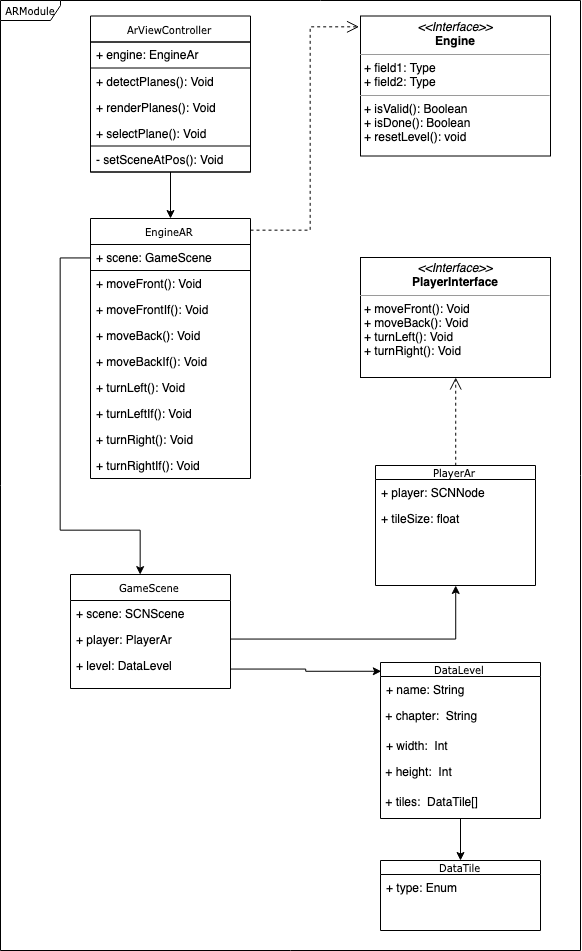

The diagram above was exported from draw.io. Its source (the exported page's mxGraphModel, read from the mxfile embedded in the PNG):
<mxGraphModel dx="1287" dy="887" grid="1" gridSize="10" guides="1" tooltips="1" connect="1" arrows="1" fold="1" page="1" pageScale="1" pageWidth="850" pageHeight="1100" background="#ffffff" math="0" shadow="0">
  <root>
    <mxCell id="0" />
    <mxCell id="1" parent="0" />
    <mxCell id="17acba5748e5396b-1" value="ARModule&lt;br&gt;" style="shape=umlFrame;whiteSpace=wrap;html=1;rounded=0;shadow=0;comic=0;labelBackgroundColor=none;strokeColor=#000000;strokeWidth=1;fillColor=#ffffff;fontFamily=Verdana;fontSize=10;fontColor=#000000;align=center;width=60;height=20;" parent="1" vertex="1">
      <mxGeometry x="260" y="20" width="580" height="950" as="geometry" />
    </mxCell>
    <mxCell id="17acba5748e5396b-20" value="PlayerAr" style="swimlane;html=1;fontStyle=0;childLayout=stackLayout;horizontal=1;startSize=14;fillColor=none;horizontalStack=0;resizeParent=1;resizeLast=0;collapsible=1;marginBottom=0;swimlaneFillColor=#ffffff;rounded=0;shadow=0;comic=0;labelBackgroundColor=none;strokeColor=#000000;strokeWidth=1;fontFamily=Verdana;fontSize=10;fontColor=#000000;align=center;" parent="1" vertex="1">
      <mxGeometry x="635" y="485" width="160" height="120" as="geometry" />
    </mxCell>
    <mxCell id="17acba5748e5396b-21" value="+ player: SCNNode" style="text;html=1;strokeColor=none;fillColor=none;align=left;verticalAlign=top;spacingLeft=4;spacingRight=4;whiteSpace=wrap;overflow=hidden;rotatable=0;points=[[0,0.5],[1,0.5]];portConstraint=eastwest;" parent="17acba5748e5396b-20" vertex="1">
      <mxGeometry y="14" width="160" height="26" as="geometry" />
    </mxCell>
    <mxCell id="17acba5748e5396b-24" value="+ tileSize: float" style="text;html=1;strokeColor=none;fillColor=none;align=left;verticalAlign=top;spacingLeft=4;spacingRight=4;whiteSpace=wrap;overflow=hidden;rotatable=0;points=[[0,0.5],[1,0.5]];portConstraint=eastwest;" parent="17acba5748e5396b-20" vertex="1">
      <mxGeometry y="40" width="160" height="26" as="geometry" />
    </mxCell>
    <mxCell id="17acba5748e5396b-30" value="GameScene" style="swimlane;html=1;fontStyle=0;childLayout=stackLayout;horizontal=1;startSize=26;fillColor=none;horizontalStack=0;resizeParent=1;resizeLast=0;collapsible=1;marginBottom=0;swimlaneFillColor=#ffffff;rounded=0;shadow=0;comic=0;labelBackgroundColor=none;strokeColor=#000000;strokeWidth=1;fontFamily=Verdana;fontSize=10;fontColor=#000000;align=center;" parent="1" vertex="1">
      <mxGeometry x="330" y="594" width="160" height="114" as="geometry" />
    </mxCell>
    <mxCell id="17acba5748e5396b-31" value="+ scene: SCNScene" style="text;html=1;strokeColor=none;fillColor=none;align=left;verticalAlign=top;spacingLeft=4;spacingRight=4;whiteSpace=wrap;overflow=hidden;rotatable=0;points=[[0,0.5],[1,0.5]];portConstraint=eastwest;" parent="17acba5748e5396b-30" vertex="1">
      <mxGeometry y="26" width="160" height="26" as="geometry" />
    </mxCell>
    <mxCell id="17acba5748e5396b-32" value="+ player: PlayerAr" style="text;html=1;strokeColor=none;fillColor=none;align=left;verticalAlign=top;spacingLeft=4;spacingRight=4;whiteSpace=wrap;overflow=hidden;rotatable=0;points=[[0,0.5],[1,0.5]];portConstraint=eastwest;" parent="17acba5748e5396b-30" vertex="1">
      <mxGeometry y="52" width="160" height="26" as="geometry" />
    </mxCell>
    <mxCell id="17acba5748e5396b-33" value="+ level: DataLevel&lt;br&gt;&lt;br&gt;" style="text;html=1;strokeColor=none;fillColor=none;align=left;verticalAlign=top;spacingLeft=4;spacingRight=4;whiteSpace=wrap;overflow=hidden;rotatable=0;points=[[0,0.5],[1,0.5]];portConstraint=eastwest;" parent="17acba5748e5396b-30" vertex="1">
      <mxGeometry y="78" width="160" height="32" as="geometry" />
    </mxCell>
    <mxCell id="5d2195bd80daf111-5" value="EngineAR&lt;br&gt;" style="swimlane;html=1;fontStyle=0;childLayout=stackLayout;horizontal=1;startSize=26;fillColor=none;horizontalStack=0;resizeParent=1;resizeLast=0;collapsible=1;marginBottom=0;swimlaneFillColor=#ffffff;rounded=0;shadow=0;comic=0;labelBackgroundColor=none;strokeColor=#000000;strokeWidth=1;fontFamily=Verdana;fontSize=10;fontColor=#000000;align=center;" parent="1" vertex="1">
      <mxGeometry x="350" y="238" width="160" height="260" as="geometry" />
    </mxCell>
    <mxCell id="5d2195bd80daf111-6" value="+ scene: GameScene" style="text;html=1;strokeColor=#000000;fillColor=none;align=left;verticalAlign=top;spacingLeft=4;spacingRight=4;whiteSpace=wrap;overflow=hidden;rotatable=0;points=[[0,0.5],[1,0.5]];portConstraint=eastwest;" parent="5d2195bd80daf111-5" vertex="1">
      <mxGeometry y="26" width="160" height="26" as="geometry" />
    </mxCell>
    <mxCell id="wMFDdLYVddJZVOQX3PAF-22" value="+ moveFront(): Void&lt;br&gt;&lt;br&gt;" style="text;html=1;strokeColor=none;fillColor=none;align=left;verticalAlign=top;spacingLeft=4;spacingRight=4;whiteSpace=wrap;overflow=hidden;rotatable=0;points=[[0,0.5],[1,0.5]];portConstraint=eastwest;" vertex="1" parent="5d2195bd80daf111-5">
      <mxGeometry y="52" width="160" height="26" as="geometry" />
    </mxCell>
    <mxCell id="wMFDdLYVddJZVOQX3PAF-23" value="+ moveFrontIf(): Void&lt;br&gt;&lt;br&gt;" style="text;html=1;strokeColor=none;fillColor=none;align=left;verticalAlign=top;spacingLeft=4;spacingRight=4;whiteSpace=wrap;overflow=hidden;rotatable=0;points=[[0,0.5],[1,0.5]];portConstraint=eastwest;" vertex="1" parent="5d2195bd80daf111-5">
      <mxGeometry y="78" width="160" height="26" as="geometry" />
    </mxCell>
    <mxCell id="wMFDdLYVddJZVOQX3PAF-24" value="+ moveBack(): Void&lt;br&gt;&lt;br&gt;" style="text;html=1;strokeColor=none;fillColor=none;align=left;verticalAlign=top;spacingLeft=4;spacingRight=4;whiteSpace=wrap;overflow=hidden;rotatable=0;points=[[0,0.5],[1,0.5]];portConstraint=eastwest;" vertex="1" parent="5d2195bd80daf111-5">
      <mxGeometry y="104" width="160" height="26" as="geometry" />
    </mxCell>
    <mxCell id="wMFDdLYVddJZVOQX3PAF-25" value="+ moveBackIf(): Void&lt;br&gt;&lt;br&gt;" style="text;html=1;strokeColor=none;fillColor=none;align=left;verticalAlign=top;spacingLeft=4;spacingRight=4;whiteSpace=wrap;overflow=hidden;rotatable=0;points=[[0,0.5],[1,0.5]];portConstraint=eastwest;" vertex="1" parent="5d2195bd80daf111-5">
      <mxGeometry y="130" width="160" height="26" as="geometry" />
    </mxCell>
    <mxCell id="wMFDdLYVddJZVOQX3PAF-29" value="+ turnLeft(): Void&lt;br&gt;&lt;br&gt;" style="text;html=1;strokeColor=none;fillColor=none;align=left;verticalAlign=top;spacingLeft=4;spacingRight=4;whiteSpace=wrap;overflow=hidden;rotatable=0;points=[[0,0.5],[1,0.5]];portConstraint=eastwest;" vertex="1" parent="5d2195bd80daf111-5">
      <mxGeometry y="156" width="160" height="26" as="geometry" />
    </mxCell>
    <mxCell id="wMFDdLYVddJZVOQX3PAF-27" value="+ turnLeftIf(): Void&lt;br&gt;&lt;br&gt;" style="text;html=1;strokeColor=none;fillColor=none;align=left;verticalAlign=top;spacingLeft=4;spacingRight=4;whiteSpace=wrap;overflow=hidden;rotatable=0;points=[[0,0.5],[1,0.5]];portConstraint=eastwest;" vertex="1" parent="5d2195bd80daf111-5">
      <mxGeometry y="182" width="160" height="26" as="geometry" />
    </mxCell>
    <mxCell id="wMFDdLYVddJZVOQX3PAF-28" value="+ turnRight(): Void&lt;br&gt;&lt;br&gt;" style="text;html=1;strokeColor=none;fillColor=none;align=left;verticalAlign=top;spacingLeft=4;spacingRight=4;whiteSpace=wrap;overflow=hidden;rotatable=0;points=[[0,0.5],[1,0.5]];portConstraint=eastwest;" vertex="1" parent="5d2195bd80daf111-5">
      <mxGeometry y="208" width="160" height="26" as="geometry" />
    </mxCell>
    <mxCell id="wMFDdLYVddJZVOQX3PAF-26" value="+ turnRightIf(): Void&lt;br&gt;&lt;br&gt;" style="text;html=1;strokeColor=none;fillColor=none;align=left;verticalAlign=top;spacingLeft=4;spacingRight=4;whiteSpace=wrap;overflow=hidden;rotatable=0;points=[[0,0.5],[1,0.5]];portConstraint=eastwest;" vertex="1" parent="5d2195bd80daf111-5">
      <mxGeometry y="234" width="160" height="26" as="geometry" />
    </mxCell>
    <mxCell id="5d2195bd80daf111-21" style="edgeStyle=orthogonalEdgeStyle;rounded=0;html=1;labelBackgroundColor=none;startFill=0;endArrow=open;endFill=0;endSize=10;fontFamily=Verdana;fontSize=10;dashed=1;exitX=0.5;exitY=0;exitDx=0;exitDy=0;" parent="1" source="17acba5748e5396b-20" target="5d2195bd80daf111-18" edge="1">
      <mxGeometry relative="1" as="geometry" />
    </mxCell>
    <mxCell id="5d2195bd80daf111-18" value="&lt;p style=&quot;margin: 0px ; margin-top: 4px ; text-align: center&quot;&gt;&lt;i&gt;&amp;lt;&amp;lt;Interface&amp;gt;&amp;gt;&lt;/i&gt;&lt;br&gt;&lt;b&gt;PlayerInterface&lt;/b&gt;&lt;/p&gt;&lt;hr size=&quot;1&quot;&gt;&lt;p style=&quot;margin: 0px ; margin-left: 4px&quot;&gt;&lt;/p&gt;&lt;p style=&quot;margin: 0px ; margin-left: 4px&quot;&gt;+ moveFront(): Void&lt;br&gt;+ moveBack(): Void&lt;/p&gt;&lt;p style=&quot;margin: 0px ; margin-left: 4px&quot;&gt;+ turnLeft(): Void&lt;/p&gt;&lt;p style=&quot;margin: 0px ; margin-left: 4px&quot;&gt;+ turnRight(): Void&lt;/p&gt;" style="verticalAlign=top;align=left;overflow=fill;fontSize=12;fontFamily=Helvetica;html=1;rounded=0;shadow=0;comic=0;labelBackgroundColor=none;strokeColor=#000000;strokeWidth=1;fillColor=#ffffff;" parent="1" vertex="1">
      <mxGeometry x="620" y="277" width="190" height="120" as="geometry" />
    </mxCell>
    <mxCell id="5d2195bd80daf111-20" value="&lt;p style=&quot;margin: 0px ; margin-top: 4px ; text-align: center&quot;&gt;&lt;i&gt;&amp;lt;&amp;lt;Interface&amp;gt;&amp;gt;&lt;/i&gt;&lt;br&gt;&lt;b&gt;Engine&lt;/b&gt;&lt;/p&gt;&lt;hr size=&quot;1&quot;&gt;&lt;p style=&quot;margin: 0px ; margin-left: 4px&quot;&gt;+ field1: Type&lt;br&gt;+ field2: Type&lt;/p&gt;&lt;hr size=&quot;1&quot;&gt;&lt;p style=&quot;margin: 0px ; margin-left: 4px&quot;&gt;+ isValid(): Boolean&lt;/p&gt;&lt;p style=&quot;margin: 0px ; margin-left: 4px&quot;&gt;+ isDone(): Boolean&lt;br&gt;+ resetLevel(): void&lt;/p&gt;" style="verticalAlign=top;align=left;overflow=fill;fontSize=12;fontFamily=Helvetica;html=1;rounded=0;shadow=0;comic=0;labelBackgroundColor=none;strokeColor=#000000;strokeWidth=1;fillColor=#ffffff;" parent="1" vertex="1">
      <mxGeometry x="620" y="35.5" width="190" height="140" as="geometry" />
    </mxCell>
    <mxCell id="wMFDdLYVddJZVOQX3PAF-3" style="edgeStyle=orthogonalEdgeStyle;rounded=0;orthogonalLoop=1;jettySize=auto;html=1;" edge="1" parent="1" source="17acba5748e5396b-32" target="17acba5748e5396b-20">
      <mxGeometry relative="1" as="geometry" />
    </mxCell>
    <mxCell id="wMFDdLYVddJZVOQX3PAF-4" value="DataLevel" style="swimlane;html=1;fontStyle=0;childLayout=stackLayout;horizontal=1;startSize=14;fillColor=none;horizontalStack=0;resizeParent=1;resizeLast=0;collapsible=1;marginBottom=0;swimlaneFillColor=#ffffff;rounded=0;shadow=0;comic=0;labelBackgroundColor=none;strokeColor=#000000;strokeWidth=1;fontFamily=Verdana;fontSize=10;fontColor=#000000;align=center;" vertex="1" parent="1">
      <mxGeometry x="640" y="682" width="160" height="156" as="geometry" />
    </mxCell>
    <mxCell id="wMFDdLYVddJZVOQX3PAF-5" value="+ name: String" style="text;html=1;strokeColor=none;fillColor=none;align=left;verticalAlign=top;spacingLeft=4;spacingRight=4;whiteSpace=wrap;overflow=hidden;rotatable=0;points=[[0,0.5],[1,0.5]];portConstraint=eastwest;" vertex="1" parent="wMFDdLYVddJZVOQX3PAF-4">
      <mxGeometry y="14" width="160" height="26" as="geometry" />
    </mxCell>
    <mxCell id="wMFDdLYVddJZVOQX3PAF-9" value="&amp;nbsp;+ chapter:&amp;nbsp; String" style="text;html=1;" vertex="1" parent="wMFDdLYVddJZVOQX3PAF-4">
      <mxGeometry y="40" width="160" height="30" as="geometry" />
    </mxCell>
    <mxCell id="wMFDdLYVddJZVOQX3PAF-6" value="+ width:&amp;nbsp; Int" style="text;html=1;strokeColor=none;fillColor=none;align=left;verticalAlign=top;spacingLeft=4;spacingRight=4;whiteSpace=wrap;overflow=hidden;rotatable=0;points=[[0,0.5],[1,0.5]];portConstraint=eastwest;" vertex="1" parent="wMFDdLYVddJZVOQX3PAF-4">
      <mxGeometry y="70" width="160" height="26" as="geometry" />
    </mxCell>
    <mxCell id="wMFDdLYVddJZVOQX3PAF-7" value="&amp;nbsp;+ height:&amp;nbsp; Int" style="text;html=1;" vertex="1" parent="wMFDdLYVddJZVOQX3PAF-4">
      <mxGeometry y="96" width="160" height="30" as="geometry" />
    </mxCell>
    <mxCell id="wMFDdLYVddJZVOQX3PAF-11" value="&amp;nbsp;+ tiles:&amp;nbsp; DataTile[]" style="text;html=1;" vertex="1" parent="wMFDdLYVddJZVOQX3PAF-4">
      <mxGeometry y="126" width="160" height="30" as="geometry" />
    </mxCell>
    <mxCell id="wMFDdLYVddJZVOQX3PAF-12" value="DataTile" style="swimlane;html=1;fontStyle=0;childLayout=stackLayout;horizontal=1;startSize=14;fillColor=none;horizontalStack=0;resizeParent=1;resizeLast=0;collapsible=1;marginBottom=0;swimlaneFillColor=#ffffff;rounded=0;shadow=0;comic=0;labelBackgroundColor=none;strokeColor=#000000;strokeWidth=1;fontFamily=Verdana;fontSize=10;fontColor=#000000;align=center;" vertex="1" parent="1">
      <mxGeometry x="640" y="880" width="160" height="70" as="geometry" />
    </mxCell>
    <mxCell id="wMFDdLYVddJZVOQX3PAF-13" value="+ type: Enum" style="text;html=1;strokeColor=none;fillColor=none;align=left;verticalAlign=top;spacingLeft=4;spacingRight=4;whiteSpace=wrap;overflow=hidden;rotatable=0;points=[[0,0.5],[1,0.5]];portConstraint=eastwest;" vertex="1" parent="wMFDdLYVddJZVOQX3PAF-12">
      <mxGeometry y="14" width="160" height="26" as="geometry" />
    </mxCell>
    <mxCell id="wMFDdLYVddJZVOQX3PAF-19" style="edgeStyle=orthogonalEdgeStyle;rounded=0;orthogonalLoop=1;jettySize=auto;html=1;" edge="1" parent="1" source="wMFDdLYVddJZVOQX3PAF-11" target="wMFDdLYVddJZVOQX3PAF-12">
      <mxGeometry relative="1" as="geometry">
        <Array as="points" />
      </mxGeometry>
    </mxCell>
    <mxCell id="wMFDdLYVddJZVOQX3PAF-20" style="edgeStyle=orthogonalEdgeStyle;rounded=0;orthogonalLoop=1;jettySize=auto;html=1;entryX=0.006;entryY=0.058;entryDx=0;entryDy=0;entryPerimeter=0;" edge="1" parent="1" source="17acba5748e5396b-33" target="wMFDdLYVddJZVOQX3PAF-4">
      <mxGeometry relative="1" as="geometry" />
    </mxCell>
    <mxCell id="wMFDdLYVddJZVOQX3PAF-31" style="edgeStyle=orthogonalEdgeStyle;rounded=0;orthogonalLoop=1;jettySize=auto;html=1;" edge="1" parent="1" source="5d2195bd80daf111-6">
      <mxGeometry relative="1" as="geometry">
        <mxPoint x="400" y="594" as="targetPoint" />
        <Array as="points">
          <mxPoint x="320" y="277" />
          <mxPoint x="320" y="550" />
          <mxPoint x="400" y="550" />
          <mxPoint x="400" y="594" />
        </Array>
      </mxGeometry>
    </mxCell>
    <mxCell id="wMFDdLYVddJZVOQX3PAF-33" style="edgeStyle=orthogonalEdgeStyle;rounded=0;html=1;labelBackgroundColor=none;startFill=0;endArrow=open;endFill=0;endSize=10;fontFamily=Verdana;fontSize=10;dashed=1;entryX=-0.008;entryY=0.077;entryDx=0;entryDy=0;entryPerimeter=0;" edge="1" parent="1" source="5d2195bd80daf111-5" target="5d2195bd80daf111-20">
      <mxGeometry relative="1" as="geometry">
        <mxPoint x="645" y="140" as="sourcePoint" />
        <mxPoint x="600" y="140" as="targetPoint" />
        <Array as="points">
          <mxPoint x="570" y="250" />
          <mxPoint x="570" y="46" />
        </Array>
      </mxGeometry>
    </mxCell>
    <mxCell id="wMFDdLYVddJZVOQX3PAF-44" style="edgeStyle=orthogonalEdgeStyle;rounded=0;orthogonalLoop=1;jettySize=auto;html=1;" edge="1" parent="1" source="wMFDdLYVddJZVOQX3PAF-34" target="5d2195bd80daf111-5">
      <mxGeometry relative="1" as="geometry" />
    </mxCell>
    <mxCell id="wMFDdLYVddJZVOQX3PAF-34" value="ArViewController&lt;br&gt;" style="swimlane;html=1;fontStyle=0;childLayout=stackLayout;horizontal=1;startSize=26;fillColor=none;horizontalStack=0;resizeParent=1;resizeLast=0;collapsible=1;marginBottom=0;swimlaneFillColor=#ffffff;rounded=0;shadow=0;comic=0;labelBackgroundColor=none;strokeColor=#000000;strokeWidth=1;fontFamily=Verdana;fontSize=10;fontColor=#000000;align=center;" vertex="1" parent="1">
      <mxGeometry x="350" y="35.5" width="160" height="156" as="geometry" />
    </mxCell>
    <mxCell id="wMFDdLYVddJZVOQX3PAF-35" value="+ engine: EngineAr" style="text;html=1;strokeColor=#000000;fillColor=none;align=left;verticalAlign=top;spacingLeft=4;spacingRight=4;whiteSpace=wrap;overflow=hidden;rotatable=0;points=[[0,0.5],[1,0.5]];portConstraint=eastwest;" vertex="1" parent="wMFDdLYVddJZVOQX3PAF-34">
      <mxGeometry y="26" width="160" height="26" as="geometry" />
    </mxCell>
    <mxCell id="wMFDdLYVddJZVOQX3PAF-36" value="+ detectPlanes(): Void" style="text;html=1;strokeColor=none;fillColor=none;align=left;verticalAlign=top;spacingLeft=4;spacingRight=4;whiteSpace=wrap;overflow=hidden;rotatable=0;points=[[0,0.5],[1,0.5]];portConstraint=eastwest;" vertex="1" parent="wMFDdLYVddJZVOQX3PAF-34">
      <mxGeometry y="52" width="160" height="26" as="geometry" />
    </mxCell>
    <mxCell id="wMFDdLYVddJZVOQX3PAF-37" value="+ renderPlanes(): Void&lt;br&gt;" style="text;html=1;strokeColor=none;fillColor=none;align=left;verticalAlign=top;spacingLeft=4;spacingRight=4;whiteSpace=wrap;overflow=hidden;rotatable=0;points=[[0,0.5],[1,0.5]];portConstraint=eastwest;" vertex="1" parent="wMFDdLYVddJZVOQX3PAF-34">
      <mxGeometry y="78" width="160" height="26" as="geometry" />
    </mxCell>
    <mxCell id="wMFDdLYVddJZVOQX3PAF-45" value="+ selectPlane(): Void&lt;br&gt;" style="text;html=1;strokeColor=none;fillColor=none;align=left;verticalAlign=top;spacingLeft=4;spacingRight=4;whiteSpace=wrap;overflow=hidden;rotatable=0;points=[[0,0.5],[1,0.5]];portConstraint=eastwest;" vertex="1" parent="wMFDdLYVddJZVOQX3PAF-34">
      <mxGeometry y="104" width="160" height="26" as="geometry" />
    </mxCell>
    <mxCell id="wMFDdLYVddJZVOQX3PAF-38" value="- setSceneAtPos(): Void&lt;br&gt;" style="text;html=1;strokeColor=#000000;fillColor=none;align=left;verticalAlign=top;spacingLeft=4;spacingRight=4;whiteSpace=wrap;overflow=hidden;rotatable=0;points=[[0,0.5],[1,0.5]];portConstraint=eastwest;" vertex="1" parent="wMFDdLYVddJZVOQX3PAF-34">
      <mxGeometry y="130" width="160" height="26" as="geometry" />
    </mxCell>
  </root>
</mxGraphModel>